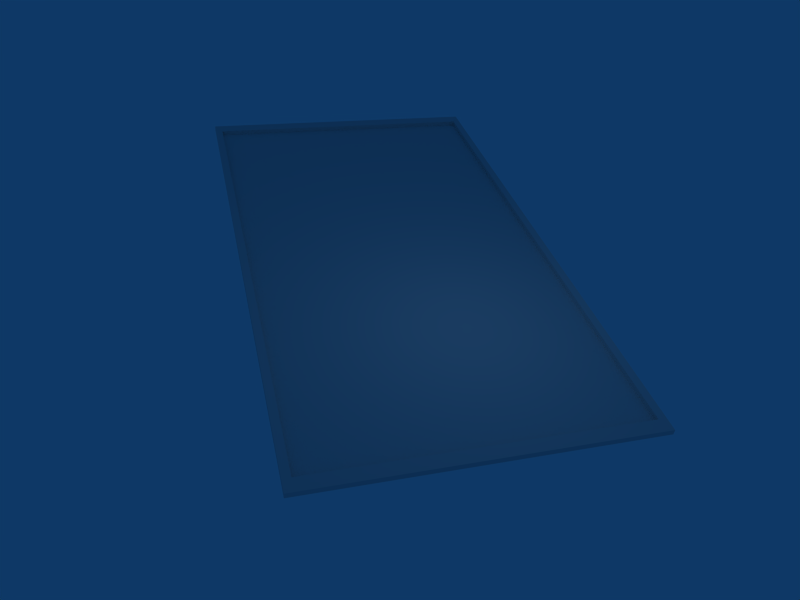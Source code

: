 # Source: field1.blend  (saved by Blender 2.49.2; exported with 4.5.12 LTS)
import bpy
from mathutils import Matrix  # noqa: F401  (used for matrix-valued properties, if any)

bpy.ops.wm.read_factory_settings(use_empty=True)
scene = bpy.context.scene
scene.name = 'Scene'

# ---- collections
col_collection_1 = bpy.data.collections.new('Collection 1'); scene.collection.children.link(col_collection_1)

# ---- materials (node trees are filled in below, after node groups)
mat_field = bpy.data.materials.new('field')
mat_field.alpha_threshold = 0.0
mat_field.preview_render_type = 'FLAT'
mat_field.roughness = 0.5
mat_field.line_color = (0.0, 0.0, 0.0, 1.0)

# ---- material node trees

# ---- world
world_world = bpy.data.worlds.new('World'); scene.world = world_world
world_world.color = (0.05656, 0.2208, 0.4)
world_world.use_sun_shadow = False
world_world.sun_shadow_jitter_overblur = 0.0
world_world.cycles.sampling_method = 'MANUAL'
world_world.cycles.sample_map_resolution = 256

# ---- cameras
cam_camera = bpy.data.cameras.new('Camera')
cam_camera.passepartout_alpha = 0.2
cam_camera.clip_end = 100.0
cam_camera.lens = 35.0
cam_camera.ortho_scale = 7.314
cam_camera.show_passepartout = False
cam_camera.show_safe_areas = True
cam_camera.dof.focus_distance = 0.0
cam_camera.dof.aperture_fstop = 128.0

# ---- lights
light_spot = bpy.data.lights.new('Spot', 'POINT')
light_spot.transmission_factor = 0.0
light_spot.cutoff_distance = 30.0
light_spot.energy = 100.0
light_spot.shadow_buffer_clip_start = 1.001
light_spot.shadow_soft_size = 1.0
light_spot.shadow_maximum_resolution = 0.006
light_spot.use_absolute_resolution = True
light_spot.cycles.use_multiple_importance_sampling = False

# ---- meshes
me_field = bpy.data.meshes.new('field')
me_field.from_pydata([(8.496, 4.752, -0.07724), (8.496, -4.752, -0.07724), (-8.496, -4.752, -0.07724), (-8.496, 4.752, -0.07724), (8.496, 4.752, 0.07724), (8.496, -4.752, 0.07724), (-8.496, -4.752, 0.07724), (-8.496, 4.752, 0.07724), (-8.921, 4.99, 0.0811), (-8.921, -4.99, 0.0811), (8.921, -4.99, 0.0811), (8.921, 4.99, 0.0811), (-8.921, 4.99, -0.0811), (-8.921, -4.99, -0.0811), (8.921, -4.99, -0.0811), (8.921, 4.99, -0.0811)], [], [(0, 3, 2, 1), (0, 1, 5, 4), (1, 2, 6, 5), (2, 3, 7, 6), (3, 0, 4, 7), (10, 14, 15, 11), (9, 13, 14, 10), (8, 12, 13, 9), (12, 8, 11, 15), (5, 6, 9, 10), (1, 14, 13, 2), (4, 11, 8, 7), (6, 7, 8, 9), (4, 5, 10, 11), (2, 13, 12, 3), (0, 3, 12, 15), (0, 15, 14, 1)])
_uv = me_field.uv_layers.new(name='UVTex')
_uv.uv.foreach_set('vector', [0.9727, 0.9774, 0.01991, 0.9774, 0.01991, 0.4445, 0.9727, 0.4445, 0.1588, 0.0425, 0.1588, 0.1421, 0.0425, 0.1421, 0.0425, 0.0425, 0.2759, 0.1428, 0.1595, 0.1428, 0.1595, 0.2424, 0.2759, 0.2424, 0.1588, 0.1428, 0.1588, 0.2424, 0.0425, 0.2424, 0.0425, 0.1428, 0.2759, 0.0425, 0.1595, 0.0425, 0.1595, 0.1421, 0.2759, 0.1421, 0.3929, 0.2431, 0.3929, 0.3428, 0.2766, 0.3428, 0.2766, 0.2431, 0.2759, 0.2431, 0.1595, 0.2431, 0.1595, 0.3428, 0.2759, 0.3428, 0.3929, 0.1428, 0.3929, 0.2424, 0.2766, 0.2424, 0.2766, 0.1428, 0.1588, 0.2431, 0.0425, 0.2431, 0.0425, 0.3428, 0.1588, 0.3428, 0.3051, 0.0425, 0.3051, 0.1421, 0.2766, 0.1421, 0.2766, 0.0425, 0.2766, 0.3678, 0.2766, 0.3435, 0.3929, 0.3435, 0.3929, 0.3678, 0.3344, 0.1421, 0.3058, 0.1421, 0.3058, 0.0425, 0.3344, 0.0425, 0.2759, 0.3678, 0.1595, 0.3678, 0.1595, 0.3435, 0.2759, 0.3435, 0.3637, 0.1421, 0.3637, 0.0425, 0.3351, 0.0425, 0.3351, 0.1421, 0.0425, 0.3678, 0.0425, 0.3435, 0.1588, 0.3435, 0.1588, 0.3678, 0.3929, 0.0425, 0.3929, 0.1421, 0.3644, 0.1421, 0.3644, 0.0425, 0.2766, 0.3929, 0.2766, 0.3685, 0.3929, 0.3685, 0.3929, 0.3929])
me_field.materials.append(mat_field)
me_field.use_remesh_preserve_volume = False
me_field.use_remesh_preserve_attributes = False
me_field.use_mirror_vertex_groups = False
me_field.update()

# ---- objects
ob_field = bpy.data.objects.new('field', me_field)
ob_lamp = bpy.data.objects.new('Lamp', light_spot)
ob_camera = bpy.data.objects.new('Camera', cam_camera)

# ---- transforms, parenting, visibility, modifiers, constraints
ob_field.location = (0.0, 0.0, 0.07862)
ob_field.lock_rotations_4d = False
ob_field.empty_display_type = 'ARROWS'
ob_field.color = (0.0, 0.0, 0.0, 1.0)
ob_field.lineart.crease_threshold = 0.0
ob_lamp.location = (4.076, 1.005, 5.904)
ob_lamp.rotation_euler = (0.6503, 0.05522, 1.866)
ob_lamp.lock_rotations_4d = False
ob_lamp.empty_display_type = 'ARROWS'
ob_lamp.color = (0.0, 0.0, 0.0, 0.0)
ob_lamp.lineart.crease_threshold = 0.0
ob_camera.location = (19.67, -6.508, 14.5)
ob_camera.rotation_euler = (0.8942, -0.08635, 1.306)
ob_camera.lock_rotations_4d = False
ob_camera.empty_display_type = 'ARROWS'
ob_camera.color = (0.0, 0.0, 0.0, 0.0)
ob_camera.display_type = 'WIRE'
ob_camera.lineart.crease_threshold = 0.0

# ---- collection membership
col_collection_1.objects.link(ob_field)
col_collection_1.objects.link(ob_lamp)
col_collection_1.objects.link(ob_camera)

# ---- scene / render settings (as saved in the file)
scene.camera = ob_camera
scene.frame_start = 1; scene.frame_end = 250; scene.frame_set(1)
scene.render.engine = 'BLENDER_EEVEE_NEXT'
scene.render.image_settings.file_format = 'JPEG'
scene.render.image_settings.color_mode = 'RGB'
scene.render.image_settings.compression = 90
scene.render.resolution_x = 800
scene.render.resolution_y = 600
scene.render.pixel_aspect_x = 100.0
scene.render.pixel_aspect_y = 100.0
scene.render.fps = 25
scene.render.dither_intensity = 0.0
scene.render.use_compositing = False
scene.render.use_sequencer = False
scene.render.bake_margin = 2
scene.render.bake_bias = 0.0
scene.render.use_stamp_time = False
scene.render.use_stamp_date = False
scene.render.use_stamp_frame = False
scene.render.use_stamp_camera = False
scene.render.use_stamp_scene = False
scene.render.use_stamp_filename = False
scene.render.use_stamp_render_time = False
scene.render.stamp_font_size = 0
scene.cycles.use_denoising = False
scene.cycles.samples = 10
scene.cycles.sampling_pattern = 'TABULATED_SOBOL'
scene.cycles.light_sampling_threshold = 0.0
scene.cycles.use_adaptive_sampling = False
scene.cycles.use_light_tree = False
scene.cycles.blur_glossy = 0.0
scene.cycles.volume_bounces = 1
scene.cycles.pixel_filter_type = 'GAUSSIAN'
scene.cycles.sample_clamp_indirect = 0.0
scene.view_settings.view_transform = 'Raw'
bpy.context.view_layer.update()
